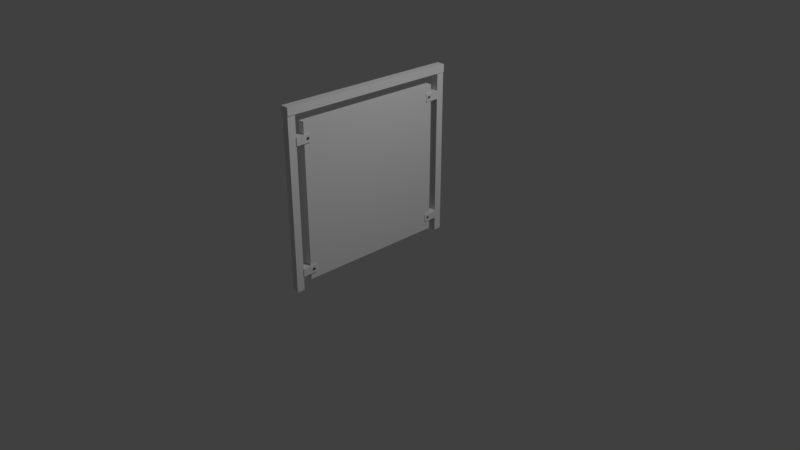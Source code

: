 # Source: hekje.blend  (saved by Blender 2.79.0; exported with 4.5.12 LTS)
import bpy
from mathutils import Matrix  # noqa: F401  (used for matrix-valued properties, if any)

bpy.ops.wm.read_factory_settings(use_empty=True)
scene = bpy.context.scene
scene.name = 'Scene'

# ---- collections
col_collection_1 = bpy.data.collections.new('Collection 1'); scene.collection.children.link(col_collection_1)

# ---- materials (node trees are filled in below, after node groups)
mat_material_001 = bpy.data.materials.new('Material.001')
mat_material_001.alpha_threshold = 0.0
mat_material_001.use_transparent_shadow = False
mat_material_001.preview_render_type = 'CUBE'
mat_material_001.diffuse_color = (0.8007, 0.8007, 0.8007, 1.0)
mat_material_001.roughness = 0.5
mat_material_001.specular_intensity = 1.0
mat_material_002 = bpy.data.materials.new('Material.002')
mat_material_002.alpha_threshold = 0.0
mat_material_002.use_transparent_shadow = False
mat_material_002.diffuse_color = (0.09084, 0.09084, 0.09084, 1.0)
mat_material_002.roughness = 0.5
mat_material = bpy.data.materials.new('Material')
mat_material.alpha_threshold = 0.0
mat_material.use_transparent_shadow = False
mat_material.roughness = 0.5
mat_material.line_color = (0.0, 0.0, 0.0, 1.0)

# ---- material node trees

# ---- world
world_world = bpy.data.worlds.new('World'); scene.world = world_world
world_world.color = (0.05088, 0.05088, 0.05088)
world_world.use_sun_shadow = False
world_world.sun_shadow_jitter_overblur = 0.0
world_world.cycles.sampling_method = 'MANUAL'

# ---- cameras
cam_camera = bpy.data.cameras.new('Camera')
cam_camera.clip_end = 100.0
cam_camera.lens = 35.0
cam_camera.sensor_width = 32.0
cam_camera.sensor_height = 18.0
cam_camera.ortho_scale = 7.314
cam_camera.dof.focus_distance = 0.0
cam_camera.dof.aperture_fstop = 128.0

# ---- lights
light_lamp = bpy.data.lights.new('Lamp', 'POINT')
light_lamp.transmission_factor = 0.0
light_lamp.cutoff_distance = 30.0
light_lamp.energy = 100.0
light_lamp.shadow_buffer_clip_start = 1.001
light_lamp.shadow_soft_size = 0.1
light_lamp.shadow_maximum_resolution = 0.006
light_lamp.use_absolute_resolution = True

# ---- meshes
me_cube_012 = bpy.data.meshes.new('Cube.012')
me_cube_012.from_pydata([(-1.0, 0.8983, -1.0), (-1.0, 0.8983, -0.8046), (-1.0, 1.0, -1.0), (-1.0, 1.0, -0.8046), (-0.8957, 0.8983, -1.0), (-0.8957, 0.8983, -0.8046), (-0.8957, 1.0, -1.0), (-0.8957, 1.0, -0.8046), (-0.9889, 1.0, -0.9976), (-0.9889, 0.8983, -0.9976), (-0.9019, 1.0, -0.9976), (-0.9019, 0.8983, -0.9976), (-0.9889, 1.0, -1.0), (-0.9889, 0.8983, -1.0), (-0.9019, 1.0, -1.0), (-0.9019, 0.8983, -1.0), (-0.9889, 1.0, -0.8046), (-0.9889, 0.8983, -0.8046), (-0.9889, 0.8983, -0.8925), (-0.9889, 1.0, -0.8925), (-0.9057, 1.0, -0.8925), (-0.9057, 0.8983, -0.8925), (-0.9057, 1.0, -0.8046), (-0.9057, 0.8983, -0.8046)], [], [(0, 1, 3, 2), (2, 3, 16, 19, 20, 22, 7, 6, 14, 10, 8, 12), (6, 7, 5, 4), (4, 5, 23, 21, 18, 17, 1, 0, 13, 9, 11, 15), (2, 12, 13, 0), (7, 22, 23, 5), (11, 10, 14, 15), (8, 9, 13, 12), (15, 14, 6, 4), (9, 8, 10, 11), (20, 21, 23, 22), (17, 16, 3, 1), (18, 19, 16, 17), (19, 18, 21, 20)])
me_cube_012.materials.append(mat_material_001)
me_cube_012.use_remesh_preserve_volume = False
me_cube_012.use_remesh_preserve_attributes = False
me_cube_012.use_mirror_vertex_groups = False
me_cube_012.update()
me_cube_011 = bpy.data.meshes.new('Cube.011')
me_cube_011.from_pydata([(-1.0, 0.8983, -1.0), (-1.0, 0.8983, 1.252), (-1.0, 1.0, -1.0), (-1.0, 1.0, 1.252), (-0.913, 0.8983, -1.0), (-0.913, 0.8983, 1.252), (-0.913, 1.0, -1.0), (-0.913, 1.0, 1.252)], [], [(0, 1, 3, 2), (2, 3, 7, 6), (6, 7, 5, 4), (4, 5, 1, 0), (2, 6, 4, 0), (7, 3, 1, 5)])
me_cube_011.materials.append(mat_material_001)
me_cube_011.use_remesh_preserve_volume = False
me_cube_011.use_remesh_preserve_attributes = False
me_cube_011.use_mirror_vertex_groups = False
me_cube_011.update()
me_cube_010 = bpy.data.meshes.new('Cube.010')
me_cube_010.from_pydata([(-1.0, 0.8983, -1.0), (-1.0, 0.8983, -0.9737), (-1.0, 0.9186, -1.0), (-1.0, 0.9186, -0.9737), (-0.8731, 0.8983, -1.0), (-0.8731, 0.8983, -0.9737), (-0.8731, 0.9186, -1.0), (-0.8731, 0.9186, -0.9737)], [], [(0, 1, 3, 2), (2, 3, 7, 6), (6, 7, 5, 4), (4, 5, 1, 0), (2, 6, 4, 0), (7, 3, 1, 5)])
me_cube_010.materials.append(mat_material_002)
me_cube_010.use_remesh_preserve_volume = False
me_cube_010.use_remesh_preserve_attributes = False
me_cube_010.use_mirror_vertex_groups = False
me_cube_010.update()
me_cube_009 = bpy.data.meshes.new('Cube.009')
me_cube_009.from_pydata([(-1.0, 0.8983, -1.0), (-1.0, 0.8983, -0.9737), (-1.0, 0.9186, -1.0), (-1.0, 0.9186, -0.9737), (-0.8731, 0.8983, -1.0), (-0.8731, 0.8983, -0.9737), (-0.8731, 0.9186, -1.0), (-0.8731, 0.9186, -0.9737)], [], [(0, 1, 3, 2), (2, 3, 7, 6), (6, 7, 5, 4), (4, 5, 1, 0), (2, 6, 4, 0), (7, 3, 1, 5)])
me_cube_009.materials.append(mat_material_002)
me_cube_009.use_remesh_preserve_volume = False
me_cube_009.use_remesh_preserve_attributes = False
me_cube_009.use_mirror_vertex_groups = False
me_cube_009.update()
me_cube_008 = bpy.data.meshes.new('Cube.008')
me_cube_008.from_pydata([(-1.0, 0.8983, -1.0), (-1.0, 0.8983, -0.8046), (-1.0, 1.0, -1.0), (-1.0, 1.0, -0.8046), (-0.8957, 0.8983, -1.0), (-0.8957, 0.8983, -0.8046), (-0.8957, 1.0, -1.0), (-0.8957, 1.0, -0.8046), (-0.9889, 1.0, -0.9976), (-0.9889, 0.8983, -0.9976), (-0.9019, 1.0, -0.9976), (-0.9019, 0.8983, -0.9976), (-0.9889, 1.0, -1.0), (-0.9889, 0.8983, -1.0), (-0.9019, 1.0, -1.0), (-0.9019, 0.8983, -1.0), (-0.9889, 1.0, -0.8046), (-0.9889, 0.8983, -0.8046), (-0.9889, 0.8983, -0.8925), (-0.9889, 1.0, -0.8925), (-0.9057, 1.0, -0.8925), (-0.9057, 0.8983, -0.8925), (-0.9057, 1.0, -0.8046), (-0.9057, 0.8983, -0.8046)], [], [(0, 1, 3, 2), (2, 3, 16, 19, 20, 22, 7, 6, 14, 10, 8, 12), (6, 7, 5, 4), (4, 5, 23, 21, 18, 17, 1, 0, 13, 9, 11, 15), (2, 12, 13, 0), (7, 22, 23, 5), (11, 10, 14, 15), (8, 9, 13, 12), (15, 14, 6, 4), (9, 8, 10, 11), (20, 21, 23, 22), (17, 16, 3, 1), (18, 19, 16, 17), (19, 18, 21, 20)])
me_cube_008.materials.append(mat_material_001)
me_cube_008.use_remesh_preserve_volume = False
me_cube_008.use_remesh_preserve_attributes = False
me_cube_008.use_mirror_vertex_groups = False
me_cube_008.update()
me_cube_007 = bpy.data.meshes.new('Cube.007')
me_cube_007.from_pydata([(-1.0, 0.8983, -1.0), (-1.0, 0.8983, -0.8046), (-1.0, 1.0, -1.0), (-1.0, 1.0, -0.8046), (-0.8957, 0.8983, -1.0), (-0.8957, 0.8983, -0.8046), (-0.8957, 1.0, -1.0), (-0.8957, 1.0, -0.8046), (-0.9889, 1.0, -0.9976), (-0.9889, 0.8983, -0.9976), (-0.9019, 1.0, -0.9976), (-0.9019, 0.8983, -0.9976), (-0.9889, 1.0, -1.0), (-0.9889, 0.8983, -1.0), (-0.9019, 1.0, -1.0), (-0.9019, 0.8983, -1.0), (-0.9889, 1.0, -0.8046), (-0.9889, 0.8983, -0.8046), (-0.9889, 0.8983, -0.8925), (-0.9889, 1.0, -0.8925), (-0.9057, 1.0, -0.8925), (-0.9057, 0.8983, -0.8925), (-0.9057, 1.0, -0.8046), (-0.9057, 0.8983, -0.8046)], [], [(0, 1, 3, 2), (2, 3, 16, 19, 20, 22, 7, 6, 14, 10, 8, 12), (6, 7, 5, 4), (4, 5, 23, 21, 18, 17, 1, 0, 13, 9, 11, 15), (2, 12, 13, 0), (7, 22, 23, 5), (11, 10, 14, 15), (8, 9, 13, 12), (15, 14, 6, 4), (9, 8, 10, 11), (20, 21, 23, 22), (17, 16, 3, 1), (18, 19, 16, 17), (19, 18, 21, 20)])
me_cube_007.materials.append(mat_material_001)
me_cube_007.use_remesh_preserve_volume = False
me_cube_007.use_remesh_preserve_attributes = False
me_cube_007.use_mirror_vertex_groups = False
me_cube_007.update()
me_cube_006 = bpy.data.meshes.new('Cube.006')
me_cube_006.from_pydata([(-1.0, 0.8983, -1.0), (-1.0, 0.8983, -0.9737), (-1.0, 0.9186, -1.0), (-1.0, 0.9186, -0.9737), (-0.8731, 0.8983, -1.0), (-0.8731, 0.8983, -0.9737), (-0.8731, 0.9186, -1.0), (-0.8731, 0.9186, -0.9737)], [], [(0, 1, 3, 2), (2, 3, 7, 6), (6, 7, 5, 4), (4, 5, 1, 0), (2, 6, 4, 0), (7, 3, 1, 5)])
me_cube_006.materials.append(mat_material_002)
me_cube_006.use_remesh_preserve_volume = False
me_cube_006.use_remesh_preserve_attributes = False
me_cube_006.use_mirror_vertex_groups = False
me_cube_006.update()
me_cube_005 = bpy.data.meshes.new('Cube.005')
me_cube_005.from_pydata([(-1.0, 0.8983, -1.0), (-1.0, 0.8983, -0.9737), (-1.0, 0.9186, -1.0), (-1.0, 0.9186, -0.9737), (-0.8731, 0.8983, -1.0), (-0.8731, 0.8983, -0.9737), (-0.8731, 0.9186, -1.0), (-0.8731, 0.9186, -0.9737)], [], [(0, 1, 3, 2), (2, 3, 7, 6), (6, 7, 5, 4), (4, 5, 1, 0), (2, 6, 4, 0), (7, 3, 1, 5)])
me_cube_005.materials.append(mat_material_002)
me_cube_005.use_remesh_preserve_volume = False
me_cube_005.use_remesh_preserve_attributes = False
me_cube_005.use_mirror_vertex_groups = False
me_cube_005.update()
me_cube_003 = bpy.data.meshes.new('Cube.003')
me_cube_003.from_pydata([(-1.025, 0.8983, -1.006), (-1.018, 0.8983, 1.425), (-1.025, 1.0, -1.006), (-1.018, 1.0, 1.425), (-0.913, 0.8983, -1.006), (-0.9064, 0.8983, 1.425), (-0.913, 1.0, -1.006), (-0.9064, 1.0, 1.425)], [], [(0, 1, 3, 2), (2, 3, 7, 6), (6, 7, 5, 4), (4, 5, 1, 0), (2, 6, 4, 0), (7, 3, 1, 5)])
me_cube_003.materials.append(mat_material_001)
me_cube_003.use_remesh_preserve_volume = False
me_cube_003.use_remesh_preserve_attributes = False
me_cube_003.use_mirror_vertex_groups = False
me_cube_003.update()
me_cube_002 = bpy.data.meshes.new('Cube.002')
me_cube_002.from_pydata([(-1.0, 0.8983, -1.0), (-1.0, 0.8983, 1.238), (-1.0, 1.0, -1.0), (-1.0, 1.0, 1.238), (-0.913, 0.8983, -1.0), (-0.913, 0.8983, 1.238), (-0.913, 1.0, -1.0), (-0.913, 1.0, 1.238)], [], [(0, 1, 3, 2), (2, 3, 7, 6), (6, 7, 5, 4), (4, 5, 1, 0), (2, 6, 4, 0), (7, 3, 1, 5)])
me_cube_002.materials.append(mat_material_001)
me_cube_002.use_remesh_preserve_volume = False
me_cube_002.use_remesh_preserve_attributes = False
me_cube_002.use_mirror_vertex_groups = False
me_cube_002.update()
me_cube = bpy.data.meshes.new('Cube')
me_cube.from_pydata([(-0.9169, 1.0, -1.0), (-0.9169, -1.0, -1.0), (-1.0, -1.0, -1.0), (-1.0, 1.0, -1.0), (-0.9169, 1.0, 1.124), (-0.9169, -1.0, 1.124), (-1.0, -1.0, 1.124), (-1.0, 1.0, 1.124)], [], [(0, 1, 2, 3), (4, 7, 6, 5), (0, 4, 5, 1), (1, 5, 6, 2), (2, 6, 7, 3), (4, 0, 3, 7)])
me_cube.materials.append(mat_material)
me_cube.use_remesh_preserve_volume = False
me_cube.use_remesh_preserve_attributes = False
me_cube.use_mirror_vertex_groups = False
me_cube.update()
me_cube_004 = bpy.data.meshes.new('Cube.004')
me_cube_004.from_pydata([(-1.0, 0.8983, -1.0), (-1.0, 0.8983, -0.8046), (-1.0, 1.0, -1.0), (-1.0, 1.0, -0.8046), (-0.8957, 0.8983, -1.0), (-0.8957, 0.8983, -0.8046), (-0.8957, 1.0, -1.0), (-0.8957, 1.0, -0.8046), (-0.9889, 1.0, -0.9976), (-0.9889, 0.8983, -0.9976), (-0.9019, 1.0, -0.9976), (-0.9019, 0.8983, -0.9976), (-0.9889, 1.0, -1.0), (-0.9889, 0.8983, -1.0), (-0.9019, 1.0, -1.0), (-0.9019, 0.8983, -1.0), (-0.9889, 1.0, -0.8046), (-0.9889, 0.8983, -0.8046), (-0.9889, 0.8983, -0.8925), (-0.9889, 1.0, -0.8925), (-0.9057, 1.0, -0.8925), (-0.9057, 0.8983, -0.8925), (-0.9057, 1.0, -0.8046), (-0.9057, 0.8983, -0.8046)], [], [(0, 1, 3, 2), (2, 3, 16, 19, 20, 22, 7, 6, 14, 10, 8, 12), (6, 7, 5, 4), (4, 5, 23, 21, 18, 17, 1, 0, 13, 9, 11, 15), (2, 12, 13, 0), (7, 22, 23, 5), (11, 10, 14, 15), (8, 9, 13, 12), (15, 14, 6, 4), (9, 8, 10, 11), (20, 21, 23, 22), (17, 16, 3, 1), (18, 19, 16, 17), (19, 18, 21, 20)])
me_cube_004.materials.append(mat_material_001)
me_cube_004.use_remesh_preserve_volume = False
me_cube_004.use_remesh_preserve_attributes = False
me_cube_004.use_mirror_vertex_groups = False
me_cube_004.update()

# ---- objects
ob_cube_006 = bpy.data.objects.new('Cube.006', me_cube_012)
ob_cube_005 = bpy.data.objects.new('Cube.005', me_cube_011)
ob_screw_003 = bpy.data.objects.new('screw.003', me_cube_010)
ob_screw_002 = bpy.data.objects.new('screw.002', me_cube_009)
ob_cube_004 = bpy.data.objects.new('Cube.004', me_cube_008)
ob_cube_000 = bpy.data.objects.new('Cube.000', me_cube_007)
ob_screw_001 = bpy.data.objects.new('screw.001', me_cube_006)
ob_screw = bpy.data.objects.new('screw', me_cube_005)
ob_cube_002 = bpy.data.objects.new('Cube.002', me_cube_003)
ob_cube_001 = bpy.data.objects.new('Cube.001', me_cube_002)
ob_glass = bpy.data.objects.new('Glass', me_cube)
ob_cube_003 = bpy.data.objects.new('Cube.003', me_cube_004)
ob_lamp = bpy.data.objects.new('Lamp', light_lamp)
ob_camera = bpy.data.objects.new('Camera', cam_camera)

# ---- transforms, parenting, visibility, modifiers, constraints
ob_cube_006.location = (-0.04447, -0.1243, 0.4827)
ob_cube_006.rotation_euler = (1.571, -0.0, 3.142)
ob_cube_006.scale = (0.5, 0.5, 0.5)
ob_cube_006.lineart.crease_threshold = 0.0
_m = ob_cube_006.modifiers.new('Boolean', 'BOOLEAN')
_m.operation = 'INTERSECT'
_m.solver = 'FAST'
ob_cube_005.location = (-0.05003, -0.1739, 0.5072)
ob_cube_005.rotation_euler = (0.0, -0.0, 3.142)
ob_cube_005.scale = (0.5, 0.5, 0.5)
ob_cube_005.lineart.crease_threshold = 0.0
ob_screw_003.location = (-0.03859, -0.05401, 0.5059)
ob_screw_003.rotation_euler = (1.571, -0.0, 3.142)
ob_screw_003.scale = (0.5, 0.5, 0.5)
ob_screw_003.lineart.crease_threshold = 0.0
ob_screw_002.location = (-0.03859, -0.05584, -0.3266)
ob_screw_002.rotation_euler = (1.571, -0.0, 3.142)
ob_screw_002.scale = (0.5, 0.5, 0.5)
ob_screw_002.lineart.crease_threshold = 0.0
ob_cube_004.location = (-0.04489, -0.1244, -0.3498)
ob_cube_004.rotation_euler = (1.571, -0.0, 3.142)
ob_cube_004.scale = (0.5, 0.5, 0.5)
ob_cube_004.lineart.crease_threshold = 0.0
_m = ob_cube_004.modifiers.new('Boolean', 'BOOLEAN')
_m.operation = 'INTERSECT'
_m.solver = 'FAST'
ob_cube_000.location = (0.9012, -0.01275, -0.3272)
ob_cube_000.rotation_euler = (1.571, -0.0, 0.0)
ob_cube_000.scale = (0.5, 0.5, 0.5)
ob_cube_000.lineart.crease_threshold = 0.0
_m = ob_cube_000.modifiers.new('Boolean', 'BOOLEAN')
_m.operation = 'INTERSECT'
_m.solver = 'FAST'
ob_screw_001.location = (0.8949, -0.08129, -0.3041)
ob_screw_001.rotation_euler = (1.571, -0.0, 0.0)
ob_screw_001.scale = (0.5, 0.5, 0.5)
ob_screw_001.lineart.crease_threshold = 0.0
ob_screw.location = (0.8949, -0.08313, 0.5284)
ob_screw.rotation_euler = (1.571, -0.0, 0.0)
ob_screw.scale = (0.5, 0.5, 0.5)
ob_screw.lineart.crease_threshold = 0.0
ob_cube_002.location = (0.9088, 0.03678, 0.6687)
ob_cube_002.rotation_euler = (1.571, -0.0, 0.0)
ob_cube_002.scale = (0.5, 0.5, 0.5)
ob_cube_002.lineart.crease_threshold = 0.0
ob_cube_001.location = (0.9064, 0.03678, 0.5297)
ob_cube_001.scale = (0.5, 0.5, 0.5)
ob_cube_001.lineart.crease_threshold = 0.0
ob_glass.location = (0.9064, -0.06659, 0.5297)
ob_glass.rotation_euler = (0.001745, 0.0, 0.0)
ob_glass.scale = (0.5, 0.5, 0.4708)
ob_glass.lock_rotations_4d = False
ob_glass.empty_display_type = 'ARROWS'
ob_glass.lineart.crease_threshold = 0.0
ob_cube_003.location = (0.9008, -0.01286, 0.5053)
ob_cube_003.rotation_euler = (1.571, -0.0, 0.0)
ob_cube_003.scale = (0.5, 0.5, 0.5)
ob_cube_003.lineart.crease_threshold = 0.0
_m = ob_cube_003.modifiers.new('Boolean', 'BOOLEAN')
_m.operation = 'INTERSECT'
_m.solver = 'FAST'
ob_lamp.location = (2.444, 0.4361, 2.982)
ob_lamp.rotation_euler = (0.6503, 0.05522, 1.866)
ob_lamp.scale = (0.5, 0.5, 0.5)
ob_lamp.lock_rotations_4d = False
ob_lamp.empty_display_type = 'ARROWS'
ob_lamp.color = (0.0, 0.0, 0.0, 0.0)
ob_lamp.lineart.crease_threshold = 0.0
ob_camera.location = (4.147, -3.32, 2.702)
ob_camera.rotation_euler = (1.109, 0.0, 0.8149)
ob_camera.scale = (0.5, 0.5, 0.5)
ob_camera.lock_rotations_4d = False
ob_camera.empty_display_type = 'ARROWS'
ob_camera.color = (0.0, 0.0, 0.0, 0.0)
ob_camera.display_type = 'WIRE'
ob_camera.lineart.crease_threshold = 0.0

# ---- collection membership
col_collection_1.objects.link(ob_cube_006)
col_collection_1.objects.link(ob_cube_005)
col_collection_1.objects.link(ob_screw_003)
col_collection_1.objects.link(ob_screw_002)
col_collection_1.objects.link(ob_cube_004)
col_collection_1.objects.link(ob_cube_000)
col_collection_1.objects.link(ob_screw_001)
col_collection_1.objects.link(ob_screw)
col_collection_1.objects.link(ob_cube_002)
col_collection_1.objects.link(ob_cube_001)
col_collection_1.objects.link(ob_glass)
col_collection_1.objects.link(ob_cube_003)
col_collection_1.objects.link(ob_lamp)
col_collection_1.objects.link(ob_camera)

# ---- scene / render settings (as saved in the file)
scene.camera = ob_camera
scene.frame_start = 1; scene.frame_end = 250; scene.frame_set(6)
scene.render.engine = 'BLENDER_EEVEE_NEXT'
scene.render.resolution_percentage = 50
scene.render.dither_intensity = 0.0
scene.cycles.use_denoising = False
scene.cycles.samples = 128
scene.cycles.sampling_pattern = 'TABULATED_SOBOL'
scene.cycles.use_adaptive_sampling = False
scene.cycles.use_light_tree = False
scene.cycles.blur_glossy = 0.0
scene.cycles.sample_clamp_indirect = 0.0
scene.view_settings.view_transform = 'Standard'
bpy.context.view_layer.update()
